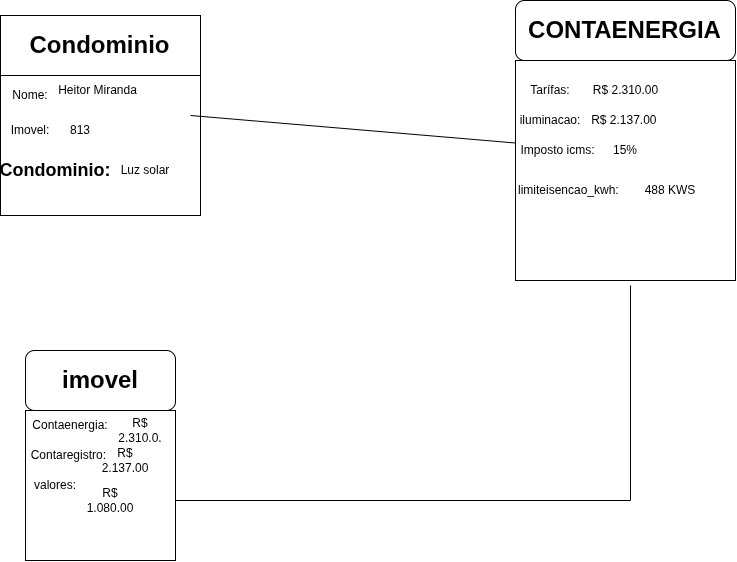

The diagram above was exported from draw.io. Its source (the exported page's mxGraphModel, read from the mxfile embedded in the PNG):
<mxGraphModel dx="1176" dy="599" grid="1" gridSize="10" guides="1" tooltips="1" connect="1" arrows="1" fold="1" page="1" pageScale="1" pageWidth="827" pageHeight="1169" math="0" shadow="0">
  <root>
    <mxCell id="0" />
    <mxCell id="1" parent="0" />
    <mxCell id="xF_qVkiaT-pqf8qCVW35-1" parent="1" style="whiteSpace=wrap;html=1;aspect=fixed;" value="" vertex="1">
      <mxGeometry height="200" width="200" x="40" y="40" as="geometry" />
    </mxCell>
    <mxCell id="xF_qVkiaT-pqf8qCVW35-2" parent="1" style="rounded=0;whiteSpace=wrap;html=1;" value="" vertex="1">
      <mxGeometry height="60" width="200" x="40" y="40" as="geometry" />
    </mxCell>
    <mxCell id="xF_qVkiaT-pqf8qCVW35-5" parent="1" style="whiteSpace=wrap;html=1;aspect=fixed;" value="" vertex="1">
      <mxGeometry height="220" width="220" x="555" y="85" as="geometry" />
    </mxCell>
    <mxCell id="xF_qVkiaT-pqf8qCVW35-6" parent="1" style="whiteSpace=wrap;html=1;aspect=fixed;" value="" vertex="1">
      <mxGeometry height="150" width="150" x="65" y="435" as="geometry" />
    </mxCell>
    <mxCell id="xF_qVkiaT-pqf8qCVW35-7" parent="1" style="rounded=1;whiteSpace=wrap;html=1;roundedPerimeter=1;" value="" vertex="1">
      <mxGeometry height="60" width="150" x="65" y="375" as="geometry" />
    </mxCell>
    <mxCell id="xF_qVkiaT-pqf8qCVW35-8" parent="1" style="text;html=1;whiteSpace=wrap;strokeColor=none;fillColor=none;align=center;verticalAlign=middle;rounded=0;" value="&lt;h1&gt;Condominio&lt;/h1&gt;" vertex="1">
      <mxGeometry height="30" width="165" x="57.5" y="55" as="geometry" />
    </mxCell>
    <mxCell id="xF_qVkiaT-pqf8qCVW35-9" parent="1" style="rounded=1;whiteSpace=wrap;html=1;roundedPerimeter=1;" value="" vertex="1">
      <mxGeometry height="60" width="220" x="555" y="25" as="geometry" />
    </mxCell>
    <mxCell id="xF_qVkiaT-pqf8qCVW35-10" parent="1" style="text;html=1;whiteSpace=wrap;strokeColor=none;fillColor=none;align=center;verticalAlign=middle;rounded=0;" value="&lt;h1&gt;CONTAENERGIA&lt;/h1&gt;" vertex="1">
      <mxGeometry height="30" width="165" x="582.5" y="40" as="geometry" />
    </mxCell>
    <mxCell id="xF_qVkiaT-pqf8qCVW35-11" parent="1" style="text;html=1;whiteSpace=wrap;strokeColor=none;fillColor=none;align=center;verticalAlign=middle;rounded=0;" value="&lt;h1&gt;imovel&lt;/h1&gt;" vertex="1">
      <mxGeometry height="30" width="150" x="65" y="390" as="geometry" />
    </mxCell>
    <mxCell id="xF_qVkiaT-pqf8qCVW35-12" parent="1" style="text;html=1;whiteSpace=wrap;strokeColor=none;fillColor=none;align=center;verticalAlign=middle;rounded=0;" value="&lt;h2&gt;&lt;span style=&quot;font-size: 12px; font-weight: 400;&quot;&gt;Nome:&lt;/span&gt;&lt;/h2&gt;&lt;div&gt;&lt;span style=&quot;font-size: 12px; font-weight: 400;&quot;&gt;&lt;br&gt;&lt;/span&gt;&lt;/div&gt;" vertex="1">
      <mxGeometry height="30" width="60" x="40" y="110" as="geometry" />
    </mxCell>
    <mxCell id="xF_qVkiaT-pqf8qCVW35-13" parent="1" style="text;html=1;whiteSpace=wrap;strokeColor=none;fillColor=none;align=center;verticalAlign=middle;rounded=0;" value="Imovel:" vertex="1">
      <mxGeometry height="30" width="60" x="40" y="140" as="geometry" />
    </mxCell>
    <mxCell id="xF_qVkiaT-pqf8qCVW35-14" parent="1" style="text;html=1;whiteSpace=wrap;strokeColor=none;fillColor=none;align=center;verticalAlign=middle;rounded=0;" value="&lt;h2&gt;Condominio:&lt;/h2&gt;" vertex="1">
      <mxGeometry height="30" width="60" x="65" y="180" as="geometry" />
    </mxCell>
    <mxCell id="xF_qVkiaT-pqf8qCVW35-15" parent="1" style="text;html=1;whiteSpace=wrap;strokeColor=none;fillColor=none;align=center;verticalAlign=middle;rounded=0;" value="Contaenergia:" vertex="1">
      <mxGeometry height="30" width="60" x="80" y="435" as="geometry" />
    </mxCell>
    <mxCell id="xF_qVkiaT-pqf8qCVW35-16" parent="1" style="text;html=1;whiteSpace=wrap;strokeColor=none;fillColor=none;align=center;verticalAlign=middle;rounded=0;" value="Contaregistro:&amp;nbsp;" vertex="1">
      <mxGeometry height="30" width="60" x="80" y="465" as="geometry" />
    </mxCell>
    <mxCell id="xF_qVkiaT-pqf8qCVW35-17" parent="1" style="text;html=1;whiteSpace=wrap;strokeColor=none;fillColor=none;align=center;verticalAlign=middle;rounded=0;" value="valores:" vertex="1">
      <mxGeometry height="30" width="60" x="65" y="495" as="geometry" />
    </mxCell>
    <mxCell id="xF_qVkiaT-pqf8qCVW35-18" parent="1" style="text;html=1;whiteSpace=wrap;strokeColor=none;fillColor=none;align=center;verticalAlign=middle;rounded=0;" value="Tarífas:" vertex="1">
      <mxGeometry height="30" width="60" x="560" y="100" as="geometry" />
    </mxCell>
    <mxCell id="xF_qVkiaT-pqf8qCVW35-19" parent="1" style="text;html=1;whiteSpace=wrap;strokeColor=none;fillColor=none;align=center;verticalAlign=middle;rounded=0;" value="iluminacao:" vertex="1">
      <mxGeometry height="30" width="60" x="560" y="130" as="geometry" />
    </mxCell>
    <mxCell id="xF_qVkiaT-pqf8qCVW35-20" parent="1" style="text;html=1;whiteSpace=wrap;strokeColor=none;fillColor=none;align=center;verticalAlign=middle;rounded=0;" value="Imposto icms:" vertex="1">
      <mxGeometry height="30" width="85" x="555" y="160" as="geometry" />
    </mxCell>
    <mxCell id="xF_qVkiaT-pqf8qCVW35-21" parent="1" style="text;html=1;whiteSpace=wrap;strokeColor=none;fillColor=none;align=center;verticalAlign=middle;rounded=0;" value="limiteisencao_kwh:&amp;nbsp;" vertex="1">
      <mxGeometry height="30" width="60" x="580" y="200" as="geometry" />
    </mxCell>
    <mxCell id="xF_qVkiaT-pqf8qCVW35-22" edge="1" parent="1" style="edgeStyle=none;orthogonalLoop=1;jettySize=auto;html=1;rounded=0;defaultLabelBackgroundColor=page;labelPadding=0 4;entryX=0;entryY=0.25;entryDx=0;entryDy=0;endArrow=none;endFill=0;" target="xF_qVkiaT-pqf8qCVW35-20" value="">
      <mxGeometry relative="1" width="80" as="geometry">
        <Array as="points" />
        <mxPoint x="230" y="140" as="sourcePoint" />
        <mxPoint x="310" y="140" as="targetPoint" />
      </mxGeometry>
    </mxCell>
    <mxCell id="xF_qVkiaT-pqf8qCVW35-23" edge="1" parent="1" style="edgeStyle=orthogonalEdgeStyle;orthogonalLoop=1;jettySize=auto;html=1;rounded=0;defaultLabelBackgroundColor=page;labelPadding=0 4;startArrow=none;startFill=0;endArrow=none;endFill=0;" value="">
      <mxGeometry relative="1" width="80" x="-0.8806" as="geometry">
        <mxPoint x="215" y="525" as="sourcePoint" />
        <mxPoint x="670" y="310" as="targetPoint" />
      </mxGeometry>
    </mxCell>
    <mxCell id="xF_qVkiaT-pqf8qCVW35-25" parent="1" style="text;html=1;whiteSpace=wrap;strokeColor=none;fillColor=none;align=center;verticalAlign=middle;rounded=0;" value="Heitor Miranda" vertex="1">
      <mxGeometry height="30" width="115" x="80" y="100" as="geometry" />
    </mxCell>
    <mxCell id="xF_qVkiaT-pqf8qCVW35-26" parent="1" style="text;html=1;whiteSpace=wrap;strokeColor=none;fillColor=none;align=center;verticalAlign=middle;rounded=0;" value="813" vertex="1">
      <mxGeometry height="30" width="60" x="90" y="140" as="geometry" />
    </mxCell>
    <mxCell id="xF_qVkiaT-pqf8qCVW35-27" parent="1" style="text;html=1;whiteSpace=wrap;strokeColor=none;fillColor=none;align=center;verticalAlign=middle;rounded=0;" value="Luz solar" vertex="1">
      <mxGeometry height="30" width="60" x="155" y="180" as="geometry" />
    </mxCell>
    <mxCell id="xF_qVkiaT-pqf8qCVW35-28" parent="1" style="text;html=1;whiteSpace=wrap;strokeColor=none;fillColor=none;align=center;verticalAlign=middle;rounded=0;" value="R$ 2.310.0." vertex="1">
      <mxGeometry height="30" width="60" x="150" y="440" as="geometry" />
    </mxCell>
    <mxCell id="xF_qVkiaT-pqf8qCVW35-29" parent="1" style="text;html=1;whiteSpace=wrap;strokeColor=none;fillColor=none;align=center;verticalAlign=middle;rounded=0;" value="R$ 2.137.00" vertex="1">
      <mxGeometry height="30" width="60" x="135" y="470" as="geometry" />
    </mxCell>
    <mxCell id="xF_qVkiaT-pqf8qCVW35-30" parent="1" style="text;html=1;whiteSpace=wrap;strokeColor=none;fillColor=none;align=center;verticalAlign=middle;rounded=0;" value="R$ 1.080.00" vertex="1">
      <mxGeometry height="30" width="60" x="120" y="510" as="geometry" />
    </mxCell>
    <mxCell id="xF_qVkiaT-pqf8qCVW35-31" parent="1" style="text;html=1;whiteSpace=wrap;strokeColor=none;fillColor=none;align=center;verticalAlign=middle;rounded=0;" value="R$ 2.310.00" vertex="1">
      <mxGeometry height="30" width="115" x="607.5" y="100" as="geometry" />
    </mxCell>
    <mxCell id="xF_qVkiaT-pqf8qCVW35-32" parent="1" style="text;html=1;whiteSpace=wrap;strokeColor=none;fillColor=none;align=center;verticalAlign=middle;rounded=0;" value="15%" vertex="1">
      <mxGeometry height="30" width="60" x="635" y="160" as="geometry" />
    </mxCell>
    <mxCell id="xF_qVkiaT-pqf8qCVW35-33" parent="1" style="text;html=1;whiteSpace=wrap;strokeColor=none;fillColor=none;align=center;verticalAlign=middle;rounded=0;" value="R$ 2.137.00&amp;nbsp;" vertex="1">
      <mxGeometry height="30" width="115" x="607.5" y="130" as="geometry" />
    </mxCell>
    <mxCell id="xF_qVkiaT-pqf8qCVW35-34" parent="1" style="text;html=1;whiteSpace=wrap;strokeColor=none;fillColor=none;align=center;verticalAlign=middle;rounded=0;" value="488 KWS" vertex="1">
      <mxGeometry height="30" width="60" x="680" y="200" as="geometry" />
    </mxCell>
  </root>
</mxGraphModel>